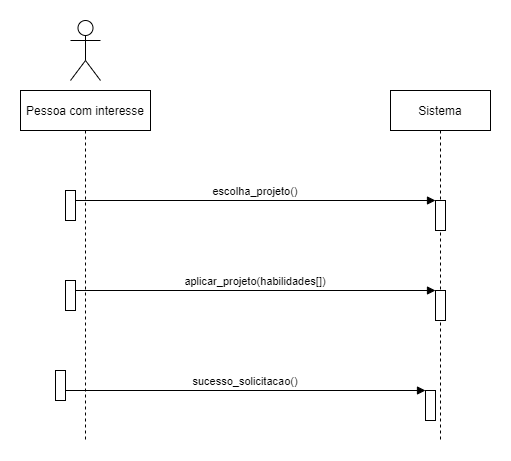

The diagram above was exported from draw.io. Its source (the exported page's mxGraphModel, read from the mxfile embedded in the PNG):
<mxGraphModel dx="813" dy="401" grid="1" gridSize="10" guides="1" tooltips="1" connect="1" arrows="1" fold="1" page="1" pageScale="1" pageWidth="850" pageHeight="1100" math="0" shadow="0">
  <root>
    <mxCell id="0" />
    <mxCell id="1" parent="0" />
    <mxCell id="3nuBFxr9cyL0pnOWT2aG-1" value="Pessoa com interesse" style="shape=umlLifeline;perimeter=lifelinePerimeter;container=1;collapsible=0;recursiveResize=0;rounded=0;shadow=0;strokeWidth=1;" parent="1" vertex="1">
      <mxGeometry x="190" y="90" width="130" height="350" as="geometry" />
    </mxCell>
    <mxCell id="3nuBFxr9cyL0pnOWT2aG-2" value="" style="points=[];perimeter=orthogonalPerimeter;rounded=0;shadow=0;strokeWidth=1;" parent="3nuBFxr9cyL0pnOWT2aG-1" vertex="1">
      <mxGeometry x="45" y="190" width="10" height="30" as="geometry" />
    </mxCell>
    <mxCell id="E3iM10V2FiKSH_WULy0v-3" value="" style="points=[];perimeter=orthogonalPerimeter;rounded=0;shadow=0;strokeWidth=1;" parent="3nuBFxr9cyL0pnOWT2aG-1" vertex="1">
      <mxGeometry x="35" y="280" width="10" height="30" as="geometry" />
    </mxCell>
    <mxCell id="3nuBFxr9cyL0pnOWT2aG-5" value="Sistema" style="shape=umlLifeline;perimeter=lifelinePerimeter;container=1;collapsible=0;recursiveResize=0;rounded=0;shadow=0;strokeWidth=1;" parent="1" vertex="1">
      <mxGeometry x="560" y="90" width="100" height="350" as="geometry" />
    </mxCell>
    <mxCell id="3nuBFxr9cyL0pnOWT2aG-6" value="" style="points=[];perimeter=orthogonalPerimeter;rounded=0;shadow=0;strokeWidth=1;" parent="3nuBFxr9cyL0pnOWT2aG-5" vertex="1">
      <mxGeometry x="45" y="200" width="10" height="30" as="geometry" />
    </mxCell>
    <mxCell id="E3iM10V2FiKSH_WULy0v-2" value="" style="points=[];perimeter=orthogonalPerimeter;rounded=0;shadow=0;strokeWidth=1;" parent="3nuBFxr9cyL0pnOWT2aG-5" vertex="1">
      <mxGeometry x="35" y="300" width="10" height="30" as="geometry" />
    </mxCell>
    <mxCell id="BLhpzg_4YYClo1RDePe7-1" value="" style="points=[];perimeter=orthogonalPerimeter;rounded=0;shadow=0;strokeWidth=1;" vertex="1" parent="3nuBFxr9cyL0pnOWT2aG-5">
      <mxGeometry x="-325" y="100" width="10" height="30" as="geometry" />
    </mxCell>
    <mxCell id="BLhpzg_4YYClo1RDePe7-2" value="" style="points=[];perimeter=orthogonalPerimeter;rounded=0;shadow=0;strokeWidth=1;" vertex="1" parent="3nuBFxr9cyL0pnOWT2aG-5">
      <mxGeometry x="45" y="110" width="10" height="30" as="geometry" />
    </mxCell>
    <mxCell id="BLhpzg_4YYClo1RDePe7-3" value="escolha_projeto()" style="verticalAlign=bottom;endArrow=block;entryX=0;entryY=0;shadow=0;strokeWidth=1;" edge="1" parent="3nuBFxr9cyL0pnOWT2aG-5" source="BLhpzg_4YYClo1RDePe7-1" target="BLhpzg_4YYClo1RDePe7-2">
      <mxGeometry relative="1" as="geometry">
        <mxPoint x="-135" y="110" as="sourcePoint" />
      </mxGeometry>
    </mxCell>
    <mxCell id="3nuBFxr9cyL0pnOWT2aG-8" value="aplicar_projeto(habilidades[])" style="verticalAlign=bottom;endArrow=block;entryX=0;entryY=0;shadow=0;strokeWidth=1;" parent="1" source="3nuBFxr9cyL0pnOWT2aG-2" target="3nuBFxr9cyL0pnOWT2aG-6" edge="1">
      <mxGeometry relative="1" as="geometry">
        <mxPoint x="425" y="290" as="sourcePoint" />
      </mxGeometry>
    </mxCell>
    <mxCell id="E3iM10V2FiKSH_WULy0v-1" value="" style="shape=umlActor;verticalLabelPosition=bottom;verticalAlign=top;html=1;outlineConnect=0;" parent="1" vertex="1">
      <mxGeometry x="240" y="20" width="30" height="60" as="geometry" />
    </mxCell>
    <mxCell id="E3iM10V2FiKSH_WULy0v-4" value="sucesso_solicitacao()" style="verticalAlign=bottom;endArrow=block;shadow=0;strokeWidth=1;" parent="1" source="E3iM10V2FiKSH_WULy0v-3" target="E3iM10V2FiKSH_WULy0v-2" edge="1">
      <mxGeometry relative="1" as="geometry">
        <mxPoint x="320" y="380" as="sourcePoint" />
        <mxPoint x="490" y="380" as="targetPoint" />
      </mxGeometry>
    </mxCell>
  </root>
</mxGraphModel>